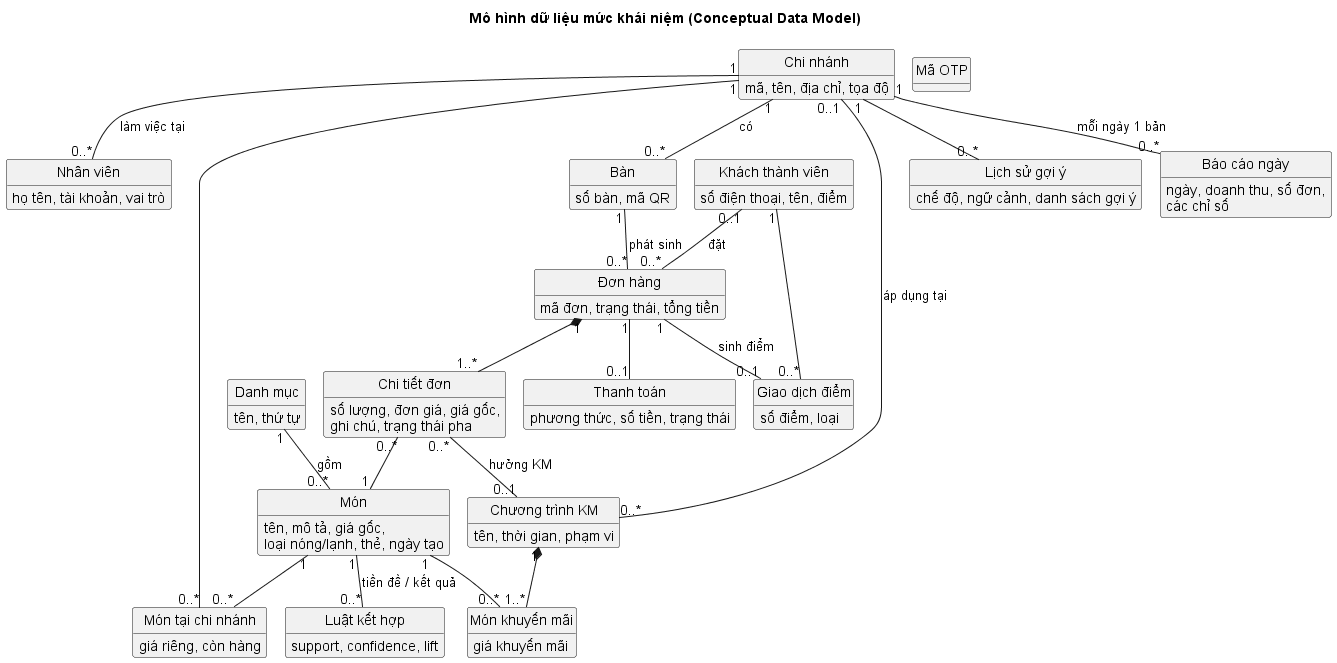

The diagram above was rendered by PlantUML. Its source (embedded in the PNG):
@startuml III_data_model
!pragma layout smetana
skinparam defaultFontName Arial
hide methods
hide circle
skinparam classAttributeIconSize 0
title Mô hình dữ liệu mức khái niệm (Conceptual Data Model)

class "Chi nhánh" as Branch {
  mã, tên, địa chỉ, tọa độ
}
class "Nhân viên" as Staff {
  họ tên, tài khoản, vai trò
}
class "Danh mục" as Category {
  tên, thứ tự
}
class "Món" as MenuItem {
  tên, mô tả, giá gốc,
  loại nóng/lạnh, thẻ, ngày tạo
}
class "Món tại chi nhánh" as BranchMenuItem {
  giá riêng, còn hàng
}
class "Chương trình KM" as Promotion {
  tên, thời gian, phạm vi
}
class "Món khuyến mãi" as PromotionItem {
  giá khuyến mãi
}
class "Bàn" as Table {
  số bàn, mã QR
}
class "Khách thành viên" as Customer {
  số điện thoại, tên, điểm
}
class "Mã OTP" as Otp {
  SĐT, mã (băm), hạn, số lần thử
}
class "Giao dịch điểm" as Loyalty {
  số điểm, loại
}
class "Đơn hàng" as Order {
  mã đơn, trạng thái, tổng tiền
}
class "Chi tiết đơn" as OrderItem {
  số lượng, đơn giá, giá gốc,
  ghi chú, trạng thái pha
}
class "Thanh toán" as Payment {
  phương thức, số tiền, trạng thái
}
class "Lịch sử gợi ý" as RecLog {
  chế độ, ngữ cảnh, danh sách gợi ý
}
class "Báo cáo ngày" as Daily {
  ngày, doanh thu, số đơn,
  các chỉ số
}
class "Luật kết hợp" as Rule {
  support, confidence, lift
}

Branch "1" -- "0..*" Staff : làm việc tại >
Branch "1" -- "0..*" Table : có >
Branch "1" -- "0..*" BranchMenuItem
MenuItem "1" -- "0..*" BranchMenuItem
Category "1" -- "0..*" MenuItem : gồm >
Branch "0..1" -- "0..*" Promotion : áp dụng tại >
Promotion "1" *-- "1..*" PromotionItem
MenuItem "1" -- "0..*" PromotionItem
Table "1" -- "0..*" Order : phát sinh >
Customer "0..1" -- "0..*" Order : đặt >
Customer "1" -- "0..*" Loyalty
Order "1" -- "0..1" Loyalty : sinh điểm >
Order "1" *-- "1..*" OrderItem
OrderItem "0..*" -- "1" MenuItem
OrderItem "0..*" -- "0..1" Promotion : hưởng KM >
Order "1" -- "0..1" Payment
Branch "1" -- "0..*" RecLog
Branch "1" -- "0..*" Daily : mỗi ngày 1 bản >
MenuItem "1" -- "0..*" Rule : tiền đề / kết quả
@enduml